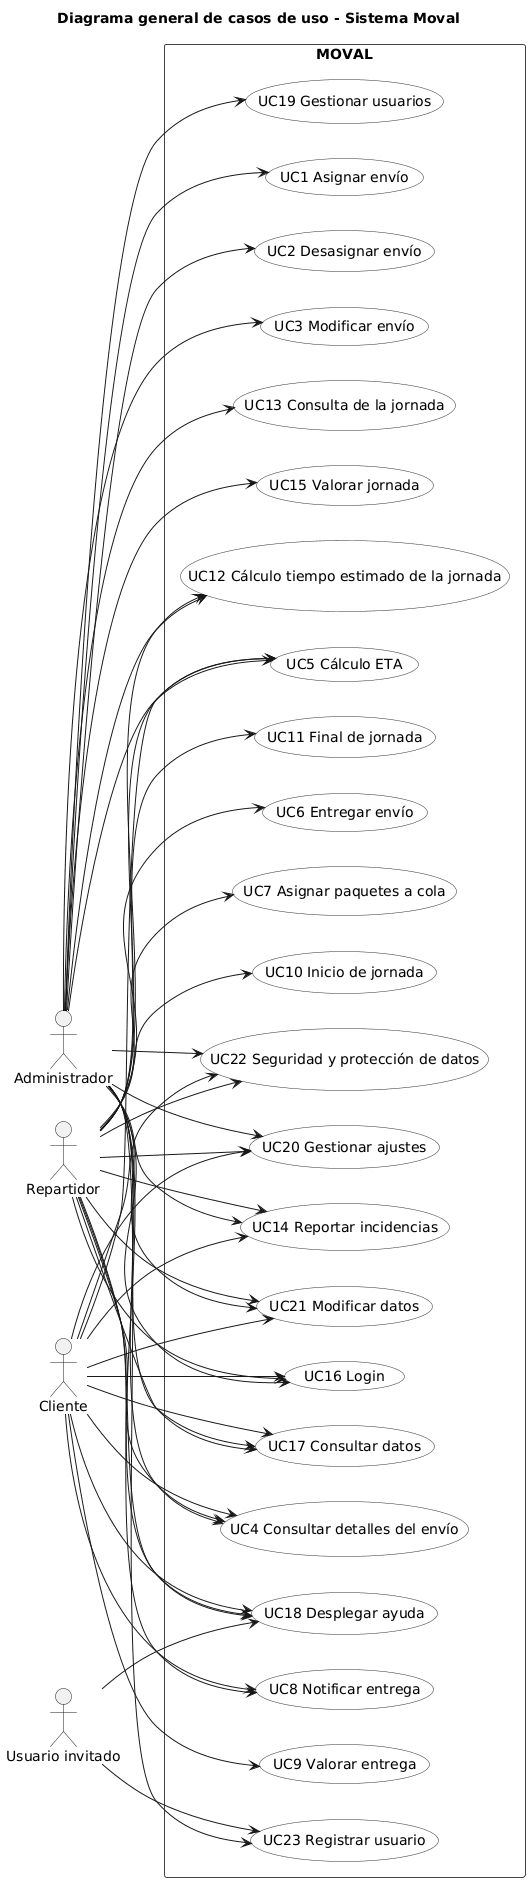

The diagram above was rendered by PlantUML. Its source (embedded in the PNG):
@startuml
title Diagrama general de casos de uso - Sistema Moval

' ==== Estilo amplio y limpio ====
skinparam actorStyle stickman
skinparam usecase {
  BackgroundColor #F8F8F8
  BorderColor #333
}
skinparam rectangle {
  BorderColor #444
}
skinparam horizontalSpacing 120
skinparam verticalSpacing 35

left to right direction

' ==== Actores con separación extra ====
actor "Administrador" as Admin
actor "Repartidor" as Rep
actor "Cliente" as Cli
actor "Usuario invitado" as Invitado

' ==== Sistema muy separado hacia la derecha ====
rectangle "MOVAL" as MOVAL {

  usecase "UC1 Asignar envío" as UC1
  usecase "UC2 Desasignar envío" as UC2
  usecase "UC3 Modificar envío" as UC3
  usecase "UC4 Consultar detalles del envío" as UC4
  usecase "UC5 Cálculo ETA" as UC5
  usecase "UC6 Entregar envío" as UC6
  usecase "UC7 Asignar paquetes a cola" as UC7
  usecase "UC8 Notificar entrega" as UC8
  usecase "UC9 Valorar entrega" as UC9

  usecase "UC10 Inicio de jornada" as UC10
  usecase "UC11 Final de jornada" as UC11
  usecase "UC12 Cálculo tiempo estimado de la jornada" as UC12
  usecase "UC13 Consulta de la jornada" as UC13

  usecase "UC14 Reportar incidencias" as UC14
  usecase "UC15 Valorar jornada" as UC15

  usecase "UC16 Login" as UC16
  usecase "UC17 Consultar datos" as UC17
  usecase "UC18 Desplegar ayuda" as UC18

  usecase "UC19 Gestionar usuarios" as UC19
  usecase "UC20 Gestionar ajustes" as UC20
  usecase "UC21 Modificar datos" as UC21
  usecase "UC22 Seguridad y protección de datos" as UC22
  usecase "UC23 Registrar usuario" as UC23
}

' ==== Relaciones muy limpias y directas ====

' --- Administrador ---
Admin --> UC1
Admin --> UC2
Admin --> UC3
Admin --> UC4
Admin --> UC5
Admin --> UC12
Admin --> UC13
Admin --> UC14
Admin --> UC15
Admin --> UC16
Admin --> UC17
Admin --> UC18
Admin --> UC19
Admin --> UC20
Admin --> UC21
Admin --> UC22
Admin --> UC23

' --- Repartidor ---
Rep --> UC4
Rep --> UC5
Rep --> UC6
Rep --> UC7
Rep --> UC8
Rep --> UC10
Rep --> UC11
Rep --> UC12
Rep --> UC14
Rep --> UC16
Rep --> UC17
Rep --> UC18
Rep --> UC20
Rep --> UC21
Rep --> UC22

' --- Cliente ---
Cli --> UC4
Cli --> UC5
Cli --> UC8
Cli --> UC9
Cli --> UC14
Cli --> UC16
Cli --> UC17
Cli --> UC18
Cli --> UC20
Cli --> UC21
Cli --> UC22

' --- Usuario invitado ---
Invitado --> UC18
Invitado --> UC23
@enduml